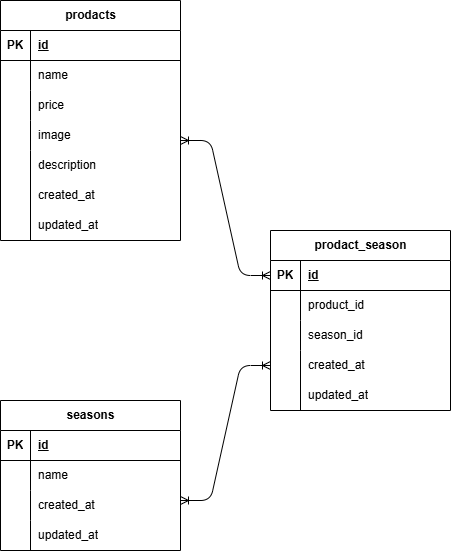

The diagram above was exported from draw.io. Its source (the exported page's mxGraphModel, read from the mxfile embedded in the PNG):
<mxGraphModel dx="504" dy="647" grid="1" gridSize="10" guides="1" tooltips="1" connect="1" arrows="1" fold="1" page="1" pageScale="1" pageWidth="827" pageHeight="1169" math="0" shadow="0">
  <root>
    <mxCell id="0" />
    <mxCell id="1" parent="0" />
    <mxCell id="2" value="prodacts" style="shape=table;startSize=30;container=1;collapsible=1;childLayout=tableLayout;fixedRows=1;rowLines=0;fontStyle=1;align=center;resizeLast=1;html=1;" vertex="1" parent="1">
      <mxGeometry x="40" y="80" width="180" height="240" as="geometry" />
    </mxCell>
    <mxCell id="3" value="" style="shape=tableRow;horizontal=0;startSize=0;swimlaneHead=0;swimlaneBody=0;fillColor=none;collapsible=0;dropTarget=0;points=[[0,0.5],[1,0.5]];portConstraint=eastwest;top=0;left=0;right=0;bottom=1;" vertex="1" parent="2">
      <mxGeometry y="30" width="180" height="30" as="geometry" />
    </mxCell>
    <mxCell id="4" value="PK" style="shape=partialRectangle;connectable=0;fillColor=none;top=0;left=0;bottom=0;right=0;fontStyle=1;overflow=hidden;whiteSpace=wrap;html=1;" vertex="1" parent="3">
      <mxGeometry width="30" height="30" as="geometry">
        <mxRectangle width="30" height="30" as="alternateBounds" />
      </mxGeometry>
    </mxCell>
    <mxCell id="5" value="id" style="shape=partialRectangle;connectable=0;fillColor=none;top=0;left=0;bottom=0;right=0;align=left;spacingLeft=6;fontStyle=5;overflow=hidden;whiteSpace=wrap;html=1;" vertex="1" parent="3">
      <mxGeometry x="30" width="150" height="30" as="geometry">
        <mxRectangle width="150" height="30" as="alternateBounds" />
      </mxGeometry>
    </mxCell>
    <mxCell id="6" value="" style="shape=tableRow;horizontal=0;startSize=0;swimlaneHead=0;swimlaneBody=0;fillColor=none;collapsible=0;dropTarget=0;points=[[0,0.5],[1,0.5]];portConstraint=eastwest;top=0;left=0;right=0;bottom=0;" vertex="1" parent="2">
      <mxGeometry y="60" width="180" height="30" as="geometry" />
    </mxCell>
    <mxCell id="7" value="" style="shape=partialRectangle;connectable=0;fillColor=none;top=0;left=0;bottom=0;right=0;editable=1;overflow=hidden;whiteSpace=wrap;html=1;" vertex="1" parent="6">
      <mxGeometry width="30" height="30" as="geometry">
        <mxRectangle width="30" height="30" as="alternateBounds" />
      </mxGeometry>
    </mxCell>
    <mxCell id="8" value="name" style="shape=partialRectangle;connectable=0;fillColor=none;top=0;left=0;bottom=0;right=0;align=left;spacingLeft=6;overflow=hidden;whiteSpace=wrap;html=1;" vertex="1" parent="6">
      <mxGeometry x="30" width="150" height="30" as="geometry">
        <mxRectangle width="150" height="30" as="alternateBounds" />
      </mxGeometry>
    </mxCell>
    <mxCell id="9" value="" style="shape=tableRow;horizontal=0;startSize=0;swimlaneHead=0;swimlaneBody=0;fillColor=none;collapsible=0;dropTarget=0;points=[[0,0.5],[1,0.5]];portConstraint=eastwest;top=0;left=0;right=0;bottom=0;" vertex="1" parent="2">
      <mxGeometry y="90" width="180" height="30" as="geometry" />
    </mxCell>
    <mxCell id="10" value="" style="shape=partialRectangle;connectable=0;fillColor=none;top=0;left=0;bottom=0;right=0;editable=1;overflow=hidden;whiteSpace=wrap;html=1;" vertex="1" parent="9">
      <mxGeometry width="30" height="30" as="geometry">
        <mxRectangle width="30" height="30" as="alternateBounds" />
      </mxGeometry>
    </mxCell>
    <mxCell id="11" value="price" style="shape=partialRectangle;connectable=0;fillColor=none;top=0;left=0;bottom=0;right=0;align=left;spacingLeft=6;overflow=hidden;whiteSpace=wrap;html=1;" vertex="1" parent="9">
      <mxGeometry x="30" width="150" height="30" as="geometry">
        <mxRectangle width="150" height="30" as="alternateBounds" />
      </mxGeometry>
    </mxCell>
    <mxCell id="12" value="" style="shape=tableRow;horizontal=0;startSize=0;swimlaneHead=0;swimlaneBody=0;fillColor=none;collapsible=0;dropTarget=0;points=[[0,0.5],[1,0.5]];portConstraint=eastwest;top=0;left=0;right=0;bottom=0;" vertex="1" parent="2">
      <mxGeometry y="120" width="180" height="30" as="geometry" />
    </mxCell>
    <mxCell id="13" value="" style="shape=partialRectangle;connectable=0;fillColor=none;top=0;left=0;bottom=0;right=0;editable=1;overflow=hidden;whiteSpace=wrap;html=1;" vertex="1" parent="12">
      <mxGeometry width="30" height="30" as="geometry">
        <mxRectangle width="30" height="30" as="alternateBounds" />
      </mxGeometry>
    </mxCell>
    <mxCell id="14" value="image" style="shape=partialRectangle;connectable=0;fillColor=none;top=0;left=0;bottom=0;right=0;align=left;spacingLeft=6;overflow=hidden;whiteSpace=wrap;html=1;" vertex="1" parent="12">
      <mxGeometry x="30" width="150" height="30" as="geometry">
        <mxRectangle width="150" height="30" as="alternateBounds" />
      </mxGeometry>
    </mxCell>
    <mxCell id="15" value="seasons" style="shape=table;startSize=30;container=1;collapsible=1;childLayout=tableLayout;fixedRows=1;rowLines=0;fontStyle=1;align=center;resizeLast=1;html=1;" vertex="1" parent="1">
      <mxGeometry x="40" y="480" width="180" height="150" as="geometry" />
    </mxCell>
    <mxCell id="16" value="" style="shape=tableRow;horizontal=0;startSize=0;swimlaneHead=0;swimlaneBody=0;fillColor=none;collapsible=0;dropTarget=0;points=[[0,0.5],[1,0.5]];portConstraint=eastwest;top=0;left=0;right=0;bottom=1;" vertex="1" parent="15">
      <mxGeometry y="30" width="180" height="30" as="geometry" />
    </mxCell>
    <mxCell id="17" value="PK" style="shape=partialRectangle;connectable=0;fillColor=none;top=0;left=0;bottom=0;right=0;fontStyle=1;overflow=hidden;whiteSpace=wrap;html=1;" vertex="1" parent="16">
      <mxGeometry width="30" height="30" as="geometry">
        <mxRectangle width="30" height="30" as="alternateBounds" />
      </mxGeometry>
    </mxCell>
    <mxCell id="18" value="id" style="shape=partialRectangle;connectable=0;fillColor=none;top=0;left=0;bottom=0;right=0;align=left;spacingLeft=6;fontStyle=5;overflow=hidden;whiteSpace=wrap;html=1;" vertex="1" parent="16">
      <mxGeometry x="30" width="150" height="30" as="geometry">
        <mxRectangle width="150" height="30" as="alternateBounds" />
      </mxGeometry>
    </mxCell>
    <mxCell id="19" value="" style="shape=tableRow;horizontal=0;startSize=0;swimlaneHead=0;swimlaneBody=0;fillColor=none;collapsible=0;dropTarget=0;points=[[0,0.5],[1,0.5]];portConstraint=eastwest;top=0;left=0;right=0;bottom=0;" vertex="1" parent="15">
      <mxGeometry y="60" width="180" height="30" as="geometry" />
    </mxCell>
    <mxCell id="20" value="" style="shape=partialRectangle;connectable=0;fillColor=none;top=0;left=0;bottom=0;right=0;editable=1;overflow=hidden;whiteSpace=wrap;html=1;" vertex="1" parent="19">
      <mxGeometry width="30" height="30" as="geometry">
        <mxRectangle width="30" height="30" as="alternateBounds" />
      </mxGeometry>
    </mxCell>
    <mxCell id="21" value="name" style="shape=partialRectangle;connectable=0;fillColor=none;top=0;left=0;bottom=0;right=0;align=left;spacingLeft=6;overflow=hidden;whiteSpace=wrap;html=1;" vertex="1" parent="19">
      <mxGeometry x="30" width="150" height="30" as="geometry">
        <mxRectangle width="150" height="30" as="alternateBounds" />
      </mxGeometry>
    </mxCell>
    <mxCell id="22" value="" style="shape=tableRow;horizontal=0;startSize=0;swimlaneHead=0;swimlaneBody=0;fillColor=none;collapsible=0;dropTarget=0;points=[[0,0.5],[1,0.5]];portConstraint=eastwest;top=0;left=0;right=0;bottom=0;" vertex="1" parent="15">
      <mxGeometry y="90" width="180" height="30" as="geometry" />
    </mxCell>
    <mxCell id="23" value="" style="shape=partialRectangle;connectable=0;fillColor=none;top=0;left=0;bottom=0;right=0;editable=1;overflow=hidden;whiteSpace=wrap;html=1;" vertex="1" parent="22">
      <mxGeometry width="30" height="30" as="geometry">
        <mxRectangle width="30" height="30" as="alternateBounds" />
      </mxGeometry>
    </mxCell>
    <mxCell id="24" value="created_at" style="shape=partialRectangle;connectable=0;fillColor=none;top=0;left=0;bottom=0;right=0;align=left;spacingLeft=6;overflow=hidden;whiteSpace=wrap;html=1;" vertex="1" parent="22">
      <mxGeometry x="30" width="150" height="30" as="geometry">
        <mxRectangle width="150" height="30" as="alternateBounds" />
      </mxGeometry>
    </mxCell>
    <mxCell id="25" value="" style="shape=tableRow;horizontal=0;startSize=0;swimlaneHead=0;swimlaneBody=0;fillColor=none;collapsible=0;dropTarget=0;points=[[0,0.5],[1,0.5]];portConstraint=eastwest;top=0;left=0;right=0;bottom=0;" vertex="1" parent="15">
      <mxGeometry y="120" width="180" height="30" as="geometry" />
    </mxCell>
    <mxCell id="26" value="" style="shape=partialRectangle;connectable=0;fillColor=none;top=0;left=0;bottom=0;right=0;editable=1;overflow=hidden;whiteSpace=wrap;html=1;" vertex="1" parent="25">
      <mxGeometry width="30" height="30" as="geometry">
        <mxRectangle width="30" height="30" as="alternateBounds" />
      </mxGeometry>
    </mxCell>
    <mxCell id="27" value="updated_at" style="shape=partialRectangle;connectable=0;fillColor=none;top=0;left=0;bottom=0;right=0;align=left;spacingLeft=6;overflow=hidden;whiteSpace=wrap;html=1;" vertex="1" parent="25">
      <mxGeometry x="30" width="150" height="30" as="geometry">
        <mxRectangle width="150" height="30" as="alternateBounds" />
      </mxGeometry>
    </mxCell>
    <mxCell id="28" value="prodact_season" style="shape=table;startSize=30;container=1;collapsible=1;childLayout=tableLayout;fixedRows=1;rowLines=0;fontStyle=1;align=center;resizeLast=1;html=1;" vertex="1" parent="1">
      <mxGeometry x="310" y="310" width="180" height="180" as="geometry" />
    </mxCell>
    <mxCell id="29" value="" style="shape=tableRow;horizontal=0;startSize=0;swimlaneHead=0;swimlaneBody=0;fillColor=none;collapsible=0;dropTarget=0;points=[[0,0.5],[1,0.5]];portConstraint=eastwest;top=0;left=0;right=0;bottom=1;" vertex="1" parent="28">
      <mxGeometry y="30" width="180" height="30" as="geometry" />
    </mxCell>
    <mxCell id="30" value="PK" style="shape=partialRectangle;connectable=0;fillColor=none;top=0;left=0;bottom=0;right=0;fontStyle=1;overflow=hidden;whiteSpace=wrap;html=1;" vertex="1" parent="29">
      <mxGeometry width="30" height="30" as="geometry">
        <mxRectangle width="30" height="30" as="alternateBounds" />
      </mxGeometry>
    </mxCell>
    <mxCell id="31" value="id" style="shape=partialRectangle;connectable=0;fillColor=none;top=0;left=0;bottom=0;right=0;align=left;spacingLeft=6;fontStyle=5;overflow=hidden;whiteSpace=wrap;html=1;" vertex="1" parent="29">
      <mxGeometry x="30" width="150" height="30" as="geometry">
        <mxRectangle width="150" height="30" as="alternateBounds" />
      </mxGeometry>
    </mxCell>
    <mxCell id="32" value="" style="shape=tableRow;horizontal=0;startSize=0;swimlaneHead=0;swimlaneBody=0;fillColor=none;collapsible=0;dropTarget=0;points=[[0,0.5],[1,0.5]];portConstraint=eastwest;top=0;left=0;right=0;bottom=0;" vertex="1" parent="28">
      <mxGeometry y="60" width="180" height="30" as="geometry" />
    </mxCell>
    <mxCell id="33" value="" style="shape=partialRectangle;connectable=0;fillColor=none;top=0;left=0;bottom=0;right=0;editable=1;overflow=hidden;whiteSpace=wrap;html=1;" vertex="1" parent="32">
      <mxGeometry width="30" height="30" as="geometry">
        <mxRectangle width="30" height="30" as="alternateBounds" />
      </mxGeometry>
    </mxCell>
    <mxCell id="34" value="product_id" style="shape=partialRectangle;connectable=0;fillColor=none;top=0;left=0;bottom=0;right=0;align=left;spacingLeft=6;overflow=hidden;whiteSpace=wrap;html=1;" vertex="1" parent="32">
      <mxGeometry x="30" width="150" height="30" as="geometry">
        <mxRectangle width="150" height="30" as="alternateBounds" />
      </mxGeometry>
    </mxCell>
    <mxCell id="35" value="" style="shape=tableRow;horizontal=0;startSize=0;swimlaneHead=0;swimlaneBody=0;fillColor=none;collapsible=0;dropTarget=0;points=[[0,0.5],[1,0.5]];portConstraint=eastwest;top=0;left=0;right=0;bottom=0;" vertex="1" parent="28">
      <mxGeometry y="90" width="180" height="30" as="geometry" />
    </mxCell>
    <mxCell id="36" value="" style="shape=partialRectangle;connectable=0;fillColor=none;top=0;left=0;bottom=0;right=0;editable=1;overflow=hidden;whiteSpace=wrap;html=1;" vertex="1" parent="35">
      <mxGeometry width="30" height="30" as="geometry">
        <mxRectangle width="30" height="30" as="alternateBounds" />
      </mxGeometry>
    </mxCell>
    <mxCell id="37" value="season_id" style="shape=partialRectangle;connectable=0;fillColor=none;top=0;left=0;bottom=0;right=0;align=left;spacingLeft=6;overflow=hidden;whiteSpace=wrap;html=1;" vertex="1" parent="35">
      <mxGeometry x="30" width="150" height="30" as="geometry">
        <mxRectangle width="150" height="30" as="alternateBounds" />
      </mxGeometry>
    </mxCell>
    <mxCell id="38" value="" style="shape=tableRow;horizontal=0;startSize=0;swimlaneHead=0;swimlaneBody=0;fillColor=none;collapsible=0;dropTarget=0;points=[[0,0.5],[1,0.5]];portConstraint=eastwest;top=0;left=0;right=0;bottom=0;" vertex="1" parent="28">
      <mxGeometry y="120" width="180" height="30" as="geometry" />
    </mxCell>
    <mxCell id="39" value="" style="shape=partialRectangle;connectable=0;fillColor=none;top=0;left=0;bottom=0;right=0;editable=1;overflow=hidden;whiteSpace=wrap;html=1;" vertex="1" parent="38">
      <mxGeometry width="30" height="30" as="geometry">
        <mxRectangle width="30" height="30" as="alternateBounds" />
      </mxGeometry>
    </mxCell>
    <mxCell id="40" value="created_at" style="shape=partialRectangle;connectable=0;fillColor=none;top=0;left=0;bottom=0;right=0;align=left;spacingLeft=6;overflow=hidden;whiteSpace=wrap;html=1;" vertex="1" parent="38">
      <mxGeometry x="30" width="150" height="30" as="geometry">
        <mxRectangle width="150" height="30" as="alternateBounds" />
      </mxGeometry>
    </mxCell>
    <mxCell id="41" value="description" style="shape=partialRectangle;connectable=0;fillColor=none;top=0;left=0;bottom=0;right=0;align=left;spacingLeft=6;overflow=hidden;whiteSpace=wrap;html=1;" vertex="1" parent="1">
      <mxGeometry x="70" y="230" width="150" height="30" as="geometry">
        <mxRectangle width="150" height="30" as="alternateBounds" />
      </mxGeometry>
    </mxCell>
    <mxCell id="42" value="created_at" style="shape=partialRectangle;connectable=0;fillColor=none;top=0;left=0;bottom=0;right=0;align=left;spacingLeft=6;overflow=hidden;whiteSpace=wrap;html=1;" vertex="1" parent="1">
      <mxGeometry x="70" y="260" width="150" height="30" as="geometry">
        <mxRectangle width="150" height="30" as="alternateBounds" />
      </mxGeometry>
    </mxCell>
    <mxCell id="43" value="updated_at" style="shape=partialRectangle;connectable=0;fillColor=none;top=0;left=0;bottom=0;right=0;align=left;spacingLeft=6;overflow=hidden;whiteSpace=wrap;html=1;" vertex="1" parent="1">
      <mxGeometry x="70" y="290" width="150" height="30" as="geometry">
        <mxRectangle width="150" height="30" as="alternateBounds" />
      </mxGeometry>
    </mxCell>
    <mxCell id="47" value="" style="endArrow=none;html=1;rounded=0;" edge="1" parent="1">
      <mxGeometry relative="1" as="geometry">
        <mxPoint x="70" y="230" as="sourcePoint" />
        <mxPoint x="70" y="320" as="targetPoint" />
      </mxGeometry>
    </mxCell>
    <mxCell id="48" value="updated_at" style="shape=partialRectangle;connectable=0;fillColor=none;top=0;left=0;bottom=0;right=0;align=left;spacingLeft=6;overflow=hidden;whiteSpace=wrap;html=1;" vertex="1" parent="1">
      <mxGeometry x="340" y="460" width="150" height="30" as="geometry">
        <mxRectangle width="150" height="30" as="alternateBounds" />
      </mxGeometry>
    </mxCell>
    <mxCell id="50" value="" style="endArrow=none;html=1;rounded=0;" edge="1" parent="1">
      <mxGeometry relative="1" as="geometry">
        <mxPoint x="340" y="450" as="sourcePoint" />
        <mxPoint x="340" y="490" as="targetPoint" />
      </mxGeometry>
    </mxCell>
    <mxCell id="51" value="" style="edgeStyle=entityRelationEdgeStyle;fontSize=12;html=1;endArrow=ERoneToMany;startArrow=ERoneToMany;entryX=0;entryY=0.5;entryDx=0;entryDy=0;" edge="1" parent="1" target="29">
      <mxGeometry width="100" height="100" relative="1" as="geometry">
        <mxPoint x="220" y="220" as="sourcePoint" />
        <mxPoint x="390" y="290" as="targetPoint" />
        <Array as="points">
          <mxPoint x="330" y="70" />
          <mxPoint x="360" y="220" />
        </Array>
      </mxGeometry>
    </mxCell>
    <mxCell id="52" value="" style="edgeStyle=entityRelationEdgeStyle;fontSize=12;html=1;endArrow=ERoneToMany;startArrow=ERoneToMany;entryX=0;entryY=0.5;entryDx=0;entryDy=0;" edge="1" parent="1" target="38">
      <mxGeometry width="100" height="100" relative="1" as="geometry">
        <mxPoint x="220" y="580" as="sourcePoint" />
        <mxPoint x="320" y="480" as="targetPoint" />
      </mxGeometry>
    </mxCell>
  </root>
</mxGraphModel>